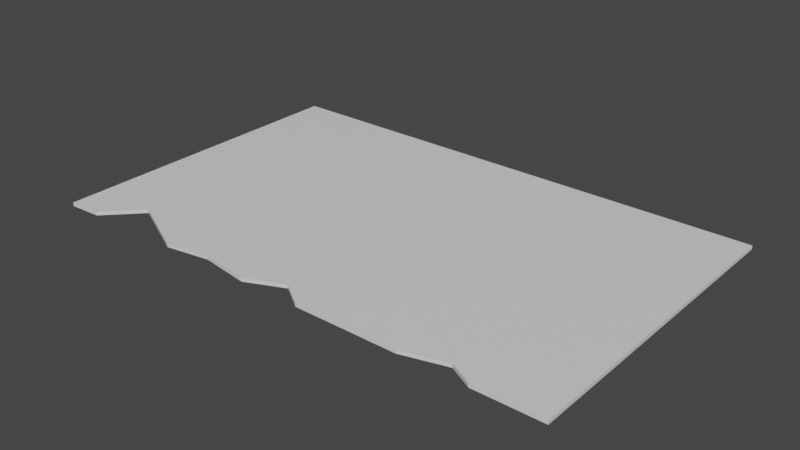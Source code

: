 # Source: page.blend  (saved by Blender 2.80.75; exported with 4.5.12 LTS)
import bpy
from mathutils import Matrix  # noqa: F401  (used for matrix-valued properties, if any)

bpy.ops.wm.read_factory_settings(use_empty=True)
scene = bpy.context.scene
scene.name = 'Scene'

# ---- collections
col_collection = bpy.data.collections.new('Collection'); scene.collection.children.link(col_collection)

# ---- materials (node trees are filled in below, after node groups)
mat_material = bpy.data.materials.new('Material')
mat_material.alpha_threshold = 0.0
mat_material.use_transparent_shadow = False
mat_material.line_color = (0.0, 0.0, 0.0, 1.0)

# ---- material node trees
mat_material.use_nodes = True; mat_material.node_tree.nodes.clear()
_N = mat_material.node_tree.nodes; _L = mat_material.node_tree.links
n0 = _N.new('ShaderNodeOutputMaterial'); n0.name = 'Material Output'; n0.location = (300, 300)
n1 = _N.new('ShaderNodeBsdfPrincipled'); n1.name = 'Principled BSDF'; n1.location = (10, 300)
n1.distribution = 'GGX'
n1.subsurface_method = 'BURLEY'
n1.inputs[2].default_value = 0.4
n1.inputs[3].default_value = 1.45
n1.inputs[27].default_value = (0.0, 0.0, 0.0, 1.0)
n1.inputs[28].default_value = 1.0
_L.new(n1.outputs[0], n0.inputs[0])
n0.is_active_output = True

# ---- world
world_world = bpy.data.worlds.new('World'); scene.world = world_world
world_world.use_nodes = True; world_world.node_tree.nodes.clear()
_N = world_world.node_tree.nodes; _L = world_world.node_tree.links
n0 = _N.new('ShaderNodeOutputWorld'); n0.name = 'World Output'; n0.location = (300, 300)
n1 = _N.new('ShaderNodeBackground'); n1.name = 'Background'; n1.location = (10, 300)
n1.inputs[0].default_value = (0.05088, 0.05088, 0.05088, 1.0)
_L.new(n1.outputs[0], n0.inputs[0])
n0.is_active_output = True
world_world.color = (0.05088, 0.05088, 0.05088)
world_world.use_sun_shadow = False
world_world.sun_shadow_jitter_overblur = 0.0

# ---- meshes
me_cube = bpy.data.meshes.new('Cube')
me_cube.from_pydata([(1.0, 1.0, 1.0), (1.0, 1.0, -1.0), (1.0, -1.0, 1.0), (1.0, -1.0, -1.0), (-1.0, 1.0, 1.0), (-1.0, 1.0, -1.0), (-1.0, -1.022, 1.0), (-1.0, -1.022, -1.0), (0.0, 1.0, -1.0), (0.0, -0.8973, 1.0), (0.0, -0.8973, -1.0), (0.0, 1.0, 1.0), (-0.5, 1.0, -1.0), (-0.5, -1.0, 1.0), (-0.5, -1.0, -1.0), (-0.5, 1.0, 1.0), (0.4902, -1.0, -1.0), (0.4902, 1.0, 1.0), (0.4902, 1.0, -1.0), (0.4902, -1.0, 1.0), (0.09488, 1.0, -1.0), (0.09488, -1.0, 1.0), (0.09488, -1.0, -1.0), (0.09488, 1.0, 1.0), (0.7451, -1.0, -1.0), (0.7451, 1.0, 1.0), (0.7451, 1.0, -1.0), (0.7451, -1.0, 1.0), (0.656, 1.0, -1.0), (0.656, -0.9244, 1.0), (0.656, -0.9244, -1.0), (0.656, 1.0, 1.0), (0.2504, -1.0, -0.951), (0.2926, 1.0, 1.0), (0.2926, 1.0, -1.0), (0.2504, -1.0, 1.049), (-0.1425, -1.0, -1.0), (-0.1425, 1.0, 1.0), (-0.1425, 1.0, -1.0), (-0.1425, -1.0, 1.0), (-0.3334, 1.0, -1.0), (-0.3334, -0.9549, 1.0), (-0.3334, -0.9549, -1.0), (-0.3334, 1.0, 1.0), (-0.75, 1.0, -1.0), (-0.75, -0.8009, 1.0), (-0.75, -0.8009, -1.0), (-0.75, 1.0, 1.0), (-0.875, 1.0, -1.0), (-0.875, -1.011, 1.0), (-0.875, -1.011, -1.0), (-0.875, 1.0, 1.0)], [], [(51, 4, 6, 49), (50, 49, 6, 7), (7, 6, 4, 5), (26, 1, 3, 24), (1, 0, 2, 3), (26, 25, 0, 1), (38, 37, 11, 8), (38, 8, 10, 36), (22, 21, 9, 10), (23, 11, 9, 21), (44, 12, 14, 46), (44, 47, 15, 12), (42, 41, 13, 14), (43, 15, 13, 41), (31, 17, 19, 29), (30, 29, 19, 16), (34, 33, 17, 18), (34, 18, 16, 32), (8, 20, 22, 10), (8, 11, 23, 20), (33, 23, 21, 35), (32, 35, 21, 22), (3, 2, 27, 24), (0, 25, 27, 2), (28, 31, 25, 26), (28, 26, 24, 30), (18, 28, 30, 16), (18, 17, 31, 28), (24, 27, 29, 30), (25, 31, 29, 27), (16, 19, 35, 32), (17, 33, 35, 19), (20, 34, 32, 22), (20, 23, 33, 34), (11, 37, 39, 9), (10, 9, 39, 36), (40, 38, 36, 42), (40, 43, 37, 38), (12, 15, 43, 40), (12, 40, 42, 14), (37, 43, 41, 39), (36, 39, 41, 42), (48, 51, 47, 44), (48, 44, 46, 50), (14, 13, 45, 46), (15, 47, 45, 13), (5, 48, 50, 7), (5, 4, 51, 48), (46, 45, 49, 50), (47, 51, 49, 45)])
_uv = me_cube.uv_layers.new(name='UVMap')
_uv.uv.foreach_set('vector', [0.6094, 0.0, 0.625, 0.0, 0.625, 0.25, 0.6094, 0.25, 0.375, 0.4844, 0.625, 0.4844, 0.625, 0.5, 0.375, 0.5, 0.375, 0.5, 0.625, 0.5, 0.625, 0.75, 0.375, 0.75, 0.5931, 0.75, 0.625, 0.75, 0.625, 1.0, 0.5931, 1.0, 0.125, 0.5, 0.375, 0.5, 0.375, 0.75, 0.125, 0.75, 0.625, 0.7181, 0.875, 0.7181, 0.875, 0.75, 0.625, 0.75, 0.625, 0.6072, 0.875, 0.6072, 0.875, 0.625, 0.625, 0.625, 0.4822, 0.75, 0.5, 0.75, 0.5, 1.0, 0.4822, 1.0, 0.375, 0.3631, 0.625, 0.3631, 0.625, 0.375, 0.375, 0.375, 0.4881, 0.0, 0.5, 0.0, 0.5, 0.25, 0.4881, 0.25, 0.4062, 0.75, 0.4375, 0.75, 0.4375, 1.0, 0.4062, 1.0, 0.625, 0.5312, 0.875, 0.5312, 0.875, 0.5625, 0.625, 0.5625, 0.375, 0.4167, 0.625, 0.4167, 0.625, 0.4375, 0.375, 0.4375, 0.5417, 0.0, 0.5625, 0.0, 0.5625, 0.25, 0.5417, 0.25, 0.418, 0.0, 0.4387, 0.0, 0.4387, 0.25, 0.418, 0.25, 0.375, 0.293, 0.625, 0.293, 0.625, 0.3137, 0.375, 0.3137, 0.625, 0.6616, 0.875, 0.6616, 0.875, 0.6863, 0.625, 0.6863, 0.5366, 0.75, 0.5613, 0.75, 0.5613, 1.0, 0.5366, 1.0, 0.5, 0.75, 0.5119, 0.75, 0.5119, 1.0, 0.5, 1.0, 0.625, 0.625, 0.875, 0.625, 0.875, 0.6369, 0.625, 0.6369, 0.4634, 0.0, 0.4881, 0.0, 0.4881, 0.25, 0.4634, 0.25, 0.375, 0.3384, 0.625, 0.3384, 0.625, 0.3631, 0.375, 0.3631, 0.375, 0.25, 0.625, 0.25, 0.625, 0.2819, 0.375, 0.2819, 0.375, 0.0, 0.4069, 0.0, 0.4069, 0.25, 0.375, 0.25, 0.625, 0.707, 0.875, 0.707, 0.875, 0.7181, 0.625, 0.7181, 0.582, 0.75, 0.5931, 0.75, 0.5931, 1.0, 0.582, 1.0, 0.5613, 0.75, 0.582, 0.75, 0.582, 1.0, 0.5613, 1.0, 0.625, 0.6863, 0.875, 0.6863, 0.875, 0.707, 0.625, 0.707, 0.375, 0.2819, 0.625, 0.2819, 0.625, 0.293, 0.375, 0.293, 0.4069, 0.0, 0.418, 0.0, 0.418, 0.25, 0.4069, 0.25, 0.375, 0.3137, 0.625, 0.3137, 0.625, 0.3384, 0.375, 0.3384, 0.4387, 0.0, 0.4634, 0.0, 0.4634, 0.25, 0.4387, 0.25, 0.5119, 0.75, 0.5366, 0.75, 0.5366, 1.0, 0.5119, 1.0, 0.625, 0.6369, 0.875, 0.6369, 0.875, 0.6616, 0.625, 0.6616, 0.5, 0.0, 0.5178, 0.0, 0.5178, 0.25, 0.5, 0.25, 0.375, 0.375, 0.625, 0.375, 0.625, 0.3928, 0.375, 0.3928, 0.4583, 0.75, 0.4822, 0.75, 0.4822, 1.0, 0.4583, 1.0, 0.625, 0.5833, 0.875, 0.5833, 0.875, 0.6072, 0.625, 0.6072, 0.625, 0.5625, 0.875, 0.5625, 0.875, 0.5833, 0.625, 0.5833, 0.4375, 0.75, 0.4583, 0.75, 0.4583, 1.0, 0.4375, 1.0, 0.5178, 0.0, 0.5417, 0.0, 0.5417, 0.25, 0.5178, 0.25, 0.375, 0.3928, 0.625, 0.3928, 0.625, 0.4167, 0.375, 0.4167, 0.625, 0.5156, 0.875, 0.5156, 0.875, 0.5312, 0.625, 0.5312, 0.3906, 0.75, 0.4062, 0.75, 0.4062, 1.0, 0.3906, 1.0, 0.375, 0.4375, 0.625, 0.4375, 0.625, 0.4688, 0.375, 0.4688, 0.5625, 0.0, 0.5938, 0.0, 0.5938, 0.25, 0.5625, 0.25, 0.375, 0.75, 0.3906, 0.75, 0.3906, 1.0, 0.375, 1.0, 0.625, 0.5, 0.875, 0.5, 0.875, 0.5156, 0.625, 0.5156, 0.375, 0.4688, 0.625, 0.4688, 0.625, 0.4844, 0.375, 0.4844, 0.5938, 0.0, 0.6094, 0.0, 0.6094, 0.25, 0.5938, 0.25])
me_cube.materials.append(mat_material)
me_cube.use_remesh_preserve_volume = False
me_cube.use_remesh_preserve_attributes = False
me_cube.use_mirror_vertex_groups = False
me_cube.update()

# ---- objects
ob_cube = bpy.data.objects.new('Cube', me_cube)

# ---- transforms, parenting, visibility, modifiers, constraints
ob_cube.location = (0.0, 0.0, 0.0)
ob_cube.scale = (1.0, 0.6145, 0.006896)
ob_cube.lock_rotations_4d = False
ob_cube.empty_display_type = 'ARROWS'
ob_cube.lineart.crease_threshold = 0.0

# ---- collection membership
col_collection.objects.link(ob_cube)

# ---- scene / render settings (as saved in the file)
scene.frame_start = 1; scene.frame_end = 250; scene.frame_set(1)
scene.render.engine = 'BLENDER_EEVEE_NEXT'
scene.cycles.use_denoising = False
scene.cycles.samples = 128
scene.cycles.sampling_pattern = 'TABULATED_SOBOL'
scene.cycles.use_adaptive_sampling = False
scene.cycles.use_light_tree = False
scene.view_settings.view_transform = 'Filmic'
bpy.context.view_layer.update()

# ---- added for rendering (the .blend has no active camera and no usable light): camera, sun
cam_auto = bpy.data.cameras.new('AutoCamera')
cam_auto.lens = 50.0
cam_auto.sensor_width = 36.0
cam_auto.clip_end = 1000.0
ob_auto_camera = bpy.data.objects.new('AutoCamera', cam_auto)
scene.collection.objects.link(ob_auto_camera)
ob_auto_camera.location = (2.17853, -2.62099, 1.74299)
ob_auto_camera.rotation_euler = (1.09748, -7.21219e-08, 0.694738)
scene.camera = ob_auto_camera
light_auto_sun = bpy.data.lights.new('AutoSun', 'SUN')
light_auto_sun.energy = 3.0
light_auto_sun.angle = 0.0523599
ob_auto_sun = bpy.data.objects.new('AutoSun', light_auto_sun)
scene.collection.objects.link(ob_auto_sun)
ob_auto_sun.rotation_euler = (0.872665, 0.174533, 0.523599)
bpy.context.view_layer.update()
